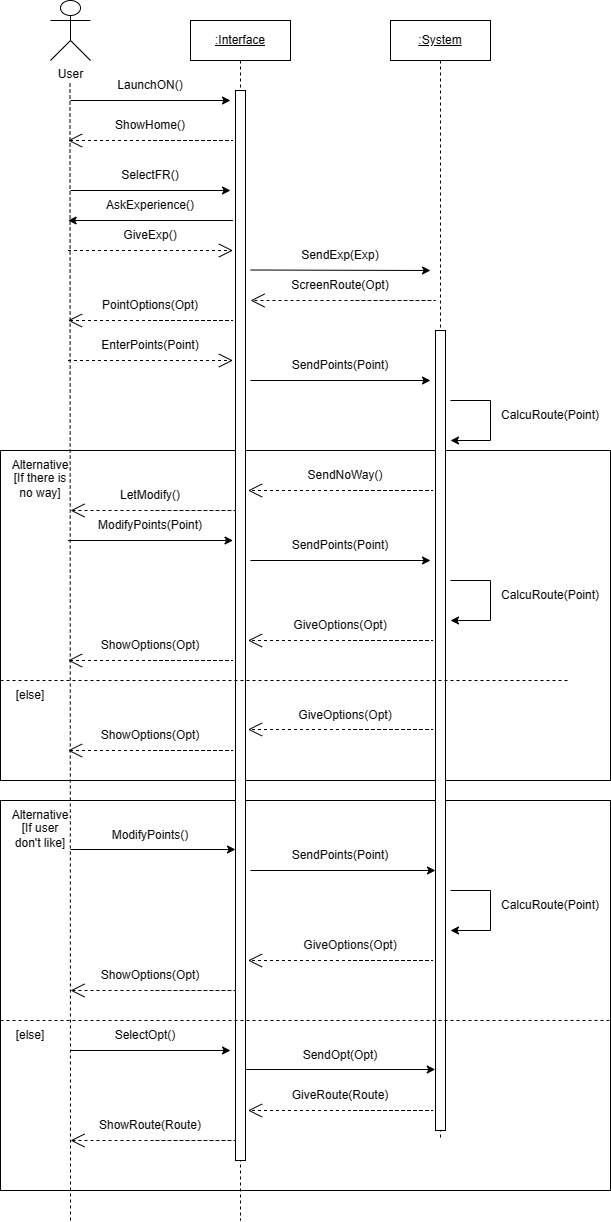

The diagram above was exported from draw.io. Its source (the exported page's mxGraphModel, read from the mxfile embedded in the PNG):
<mxGraphModel dx="1002" dy="617" grid="1" gridSize="10" guides="1" tooltips="1" connect="1" arrows="1" fold="1" page="1" pageScale="1" pageWidth="850" pageHeight="1100" math="0" shadow="0">
  <root>
    <mxCell id="0" />
    <mxCell id="1" parent="0" />
    <mxCell id="rwJL-Uuj1ImksM9g0tzq-97" value="" style="rounded=0;whiteSpace=wrap;html=1;" parent="1" vertex="1">
      <mxGeometry x="50" y="820" width="610" height="390" as="geometry" />
    </mxCell>
    <mxCell id="rwJL-Uuj1ImksM9g0tzq-55" value="" style="rounded=0;whiteSpace=wrap;html=1;" parent="1" vertex="1">
      <mxGeometry x="50" y="470" width="610" height="330" as="geometry" />
    </mxCell>
    <mxCell id="aM9ryv3xv72pqoxQDRHE-1" value="&lt;u&gt;:Interface&lt;/u&gt;" style="shape=umlLifeline;perimeter=lifelinePerimeter;whiteSpace=wrap;html=1;container=0;dropTarget=0;collapsible=0;recursiveResize=0;outlineConnect=0;portConstraint=eastwest;newEdgeStyle={&quot;edgeStyle&quot;:&quot;elbowEdgeStyle&quot;,&quot;elbow&quot;:&quot;vertical&quot;,&quot;curved&quot;:0,&quot;rounded&quot;:0};" parent="1" vertex="1">
      <mxGeometry x="240" y="40" width="100" height="1200" as="geometry" />
    </mxCell>
    <mxCell id="aM9ryv3xv72pqoxQDRHE-2" value="" style="html=1;points=[];perimeter=orthogonalPerimeter;outlineConnect=0;targetShapes=umlLifeline;portConstraint=eastwest;newEdgeStyle={&quot;edgeStyle&quot;:&quot;elbowEdgeStyle&quot;,&quot;elbow&quot;:&quot;vertical&quot;,&quot;curved&quot;:0,&quot;rounded&quot;:0};" parent="aM9ryv3xv72pqoxQDRHE-1" vertex="1">
      <mxGeometry x="45" y="70" width="10" height="1070" as="geometry" />
    </mxCell>
    <mxCell id="aM9ryv3xv72pqoxQDRHE-5" value="&lt;u&gt;:System&lt;/u&gt;" style="shape=umlLifeline;perimeter=lifelinePerimeter;whiteSpace=wrap;html=1;container=0;dropTarget=0;collapsible=0;recursiveResize=0;outlineConnect=0;portConstraint=eastwest;newEdgeStyle={&quot;edgeStyle&quot;:&quot;elbowEdgeStyle&quot;,&quot;elbow&quot;:&quot;vertical&quot;,&quot;curved&quot;:0,&quot;rounded&quot;:0};" parent="1" vertex="1">
      <mxGeometry x="440" y="40" width="100" height="1120" as="geometry" />
    </mxCell>
    <mxCell id="aM9ryv3xv72pqoxQDRHE-6" value="" style="html=1;points=[];perimeter=orthogonalPerimeter;outlineConnect=0;targetShapes=umlLifeline;portConstraint=eastwest;newEdgeStyle={&quot;edgeStyle&quot;:&quot;elbowEdgeStyle&quot;,&quot;elbow&quot;:&quot;vertical&quot;,&quot;curved&quot;:0,&quot;rounded&quot;:0};" parent="aM9ryv3xv72pqoxQDRHE-5" vertex="1">
      <mxGeometry x="45" y="310" width="10" height="800" as="geometry" />
    </mxCell>
    <mxCell id="rwJL-Uuj1ImksM9g0tzq-1" value="User" style="shape=umlActor;verticalLabelPosition=bottom;verticalAlign=top;html=1;outlineConnect=0;" parent="1" vertex="1">
      <mxGeometry x="100" y="20" width="40" height="60" as="geometry" />
    </mxCell>
    <mxCell id="rwJL-Uuj1ImksM9g0tzq-2" value="" style="endArrow=none;dashed=1;html=1;rounded=0;" parent="1" edge="1">
      <mxGeometry width="50" height="50" relative="1" as="geometry">
        <mxPoint x="120" y="1240" as="sourcePoint" />
        <mxPoint x="119.5" y="100" as="targetPoint" />
      </mxGeometry>
    </mxCell>
    <mxCell id="rwJL-Uuj1ImksM9g0tzq-41" value="" style="endArrow=classic;html=1;rounded=0;" parent="1" edge="1">
      <mxGeometry width="50" height="50" relative="1" as="geometry">
        <mxPoint x="120" y="210" as="sourcePoint" />
        <mxPoint x="280" y="210" as="targetPoint" />
      </mxGeometry>
    </mxCell>
    <mxCell id="rwJL-Uuj1ImksM9g0tzq-42" value="SelectFR()" style="text;html=1;align=center;verticalAlign=middle;whiteSpace=wrap;rounded=0;" parent="1" vertex="1">
      <mxGeometry x="170" y="180" width="60" height="30" as="geometry" />
    </mxCell>
    <mxCell id="rwJL-Uuj1ImksM9g0tzq-43" value="" style="endArrow=open;endSize=12;dashed=1;html=1;rounded=0;" parent="1" edge="1">
      <mxGeometry width="160" relative="1" as="geometry">
        <mxPoint x="202.5" y="340" as="sourcePoint" />
        <mxPoint x="117.5" y="340" as="targetPoint" />
        <Array as="points">
          <mxPoint x="282.5" y="340" />
        </Array>
      </mxGeometry>
    </mxCell>
    <mxCell id="rwJL-Uuj1ImksM9g0tzq-44" value="PointOptions(Opt)" style="text;html=1;align=center;verticalAlign=middle;whiteSpace=wrap;rounded=0;" parent="1" vertex="1">
      <mxGeometry x="170" y="310" width="60" height="30" as="geometry" />
    </mxCell>
    <mxCell id="rwJL-Uuj1ImksM9g0tzq-46" value="EnterPoints(Point)" style="text;html=1;align=center;verticalAlign=middle;whiteSpace=wrap;rounded=0;" parent="1" vertex="1">
      <mxGeometry x="170" y="350" width="60" height="30" as="geometry" />
    </mxCell>
    <mxCell id="rwJL-Uuj1ImksM9g0tzq-47" value="" style="endArrow=classic;html=1;rounded=0;" parent="1" edge="1">
      <mxGeometry width="50" height="50" relative="1" as="geometry">
        <mxPoint x="300" y="400" as="sourcePoint" />
        <mxPoint x="480" y="400" as="targetPoint" />
      </mxGeometry>
    </mxCell>
    <mxCell id="rwJL-Uuj1ImksM9g0tzq-48" value="SendPoints(Point)" style="text;html=1;align=center;verticalAlign=middle;whiteSpace=wrap;rounded=0;" parent="1" vertex="1">
      <mxGeometry x="360" y="370" width="60" height="30" as="geometry" />
    </mxCell>
    <mxCell id="rwJL-Uuj1ImksM9g0tzq-49" value="" style="endArrow=classic;html=1;rounded=0;" parent="1" edge="1">
      <mxGeometry width="50" height="50" relative="1" as="geometry">
        <mxPoint x="500" y="420" as="sourcePoint" />
        <mxPoint x="500" y="460" as="targetPoint" />
        <Array as="points">
          <mxPoint x="540" y="420" />
          <mxPoint x="540" y="460" />
        </Array>
      </mxGeometry>
    </mxCell>
    <mxCell id="rwJL-Uuj1ImksM9g0tzq-50" value="CalcuRoute(Point)" style="text;html=1;align=center;verticalAlign=middle;whiteSpace=wrap;rounded=0;" parent="1" vertex="1">
      <mxGeometry x="570" y="420" width="60" height="30" as="geometry" />
    </mxCell>
    <mxCell id="rwJL-Uuj1ImksM9g0tzq-56" value="Alternative" style="text;html=1;align=center;verticalAlign=middle;whiteSpace=wrap;rounded=0;" parent="1" vertex="1">
      <mxGeometry x="60" y="470" width="60" height="30" as="geometry" />
    </mxCell>
    <mxCell id="rwJL-Uuj1ImksM9g0tzq-57" value="[If there is no way]" style="text;html=1;align=center;verticalAlign=middle;whiteSpace=wrap;rounded=0;" parent="1" vertex="1">
      <mxGeometry x="60" y="490" width="60" height="30" as="geometry" />
    </mxCell>
    <mxCell id="rwJL-Uuj1ImksM9g0tzq-58" value="" style="endArrow=classic;html=1;rounded=0;" parent="1" edge="1">
      <mxGeometry width="50" height="50" relative="1" as="geometry">
        <mxPoint x="117.5" y="560" as="sourcePoint" />
        <mxPoint x="282.5" y="560" as="targetPoint" />
      </mxGeometry>
    </mxCell>
    <mxCell id="rwJL-Uuj1ImksM9g0tzq-59" value="ModifyPoints(Point)" style="text;html=1;align=center;verticalAlign=middle;whiteSpace=wrap;rounded=0;" parent="1" vertex="1">
      <mxGeometry x="170" y="530" width="60" height="30" as="geometry" />
    </mxCell>
    <mxCell id="rwJL-Uuj1ImksM9g0tzq-61" value="" style="endArrow=classic;html=1;rounded=0;" parent="1" edge="1">
      <mxGeometry width="50" height="50" relative="1" as="geometry">
        <mxPoint x="500" y="600" as="sourcePoint" />
        <mxPoint x="500" y="640" as="targetPoint" />
        <Array as="points">
          <mxPoint x="540" y="600" />
          <mxPoint x="540" y="640" />
        </Array>
      </mxGeometry>
    </mxCell>
    <mxCell id="rwJL-Uuj1ImksM9g0tzq-62" value="CalcuRoute(Point)" style="text;html=1;align=center;verticalAlign=middle;whiteSpace=wrap;rounded=0;" parent="1" vertex="1">
      <mxGeometry x="570" y="600" width="60" height="30" as="geometry" />
    </mxCell>
    <mxCell id="rwJL-Uuj1ImksM9g0tzq-63" value="" style="endArrow=classic;html=1;rounded=0;" parent="1" edge="1">
      <mxGeometry width="50" height="50" relative="1" as="geometry">
        <mxPoint x="300" y="580" as="sourcePoint" />
        <mxPoint x="480" y="580" as="targetPoint" />
      </mxGeometry>
    </mxCell>
    <mxCell id="rwJL-Uuj1ImksM9g0tzq-64" value="SendPoints(Point)" style="text;html=1;align=center;verticalAlign=middle;whiteSpace=wrap;rounded=0;" parent="1" vertex="1">
      <mxGeometry x="360" y="550" width="60" height="30" as="geometry" />
    </mxCell>
    <mxCell id="rwJL-Uuj1ImksM9g0tzq-65" value="" style="endArrow=open;endSize=12;dashed=1;html=1;rounded=0;" parent="1" edge="1">
      <mxGeometry width="160" relative="1" as="geometry">
        <mxPoint x="402.5" y="660" as="sourcePoint" />
        <mxPoint x="297.5" y="660" as="targetPoint" />
        <Array as="points">
          <mxPoint x="482.5" y="660" />
        </Array>
      </mxGeometry>
    </mxCell>
    <mxCell id="rwJL-Uuj1ImksM9g0tzq-66" value="GiveOptions(Opt)" style="text;html=1;align=center;verticalAlign=middle;whiteSpace=wrap;rounded=0;" parent="1" vertex="1">
      <mxGeometry x="360" y="630" width="60" height="30" as="geometry" />
    </mxCell>
    <mxCell id="rwJL-Uuj1ImksM9g0tzq-67" value="" style="endArrow=open;endSize=12;dashed=1;html=1;rounded=0;" parent="1" edge="1">
      <mxGeometry width="160" relative="1" as="geometry">
        <mxPoint x="202.5" y="680" as="sourcePoint" />
        <mxPoint x="117.5" y="680" as="targetPoint" />
        <Array as="points">
          <mxPoint x="282.5" y="680" />
        </Array>
      </mxGeometry>
    </mxCell>
    <mxCell id="rwJL-Uuj1ImksM9g0tzq-68" value="ShowOptions(Opt)" style="text;html=1;align=center;verticalAlign=middle;whiteSpace=wrap;rounded=0;" parent="1" vertex="1">
      <mxGeometry x="170" y="650" width="60" height="30" as="geometry" />
    </mxCell>
    <mxCell id="rwJL-Uuj1ImksM9g0tzq-69" value="" style="endArrow=none;dashed=1;html=1;rounded=0;" parent="1" edge="1">
      <mxGeometry width="50" height="50" relative="1" as="geometry">
        <mxPoint x="50" y="700" as="sourcePoint" />
        <mxPoint x="620" y="700" as="targetPoint" />
      </mxGeometry>
    </mxCell>
    <mxCell id="rwJL-Uuj1ImksM9g0tzq-70" value="" style="endArrow=open;endSize=12;dashed=1;html=1;rounded=0;" parent="1" edge="1">
      <mxGeometry width="160" relative="1" as="geometry">
        <mxPoint x="402.5" y="510" as="sourcePoint" />
        <mxPoint x="297.5" y="510" as="targetPoint" />
        <Array as="points">
          <mxPoint x="482.5" y="510" />
        </Array>
      </mxGeometry>
    </mxCell>
    <mxCell id="rwJL-Uuj1ImksM9g0tzq-71" value="SendNoWay()" style="text;html=1;align=center;verticalAlign=middle;whiteSpace=wrap;rounded=0;" parent="1" vertex="1">
      <mxGeometry x="365" y="480" width="60" height="30" as="geometry" />
    </mxCell>
    <mxCell id="rwJL-Uuj1ImksM9g0tzq-72" value="" style="endArrow=open;endSize=12;dashed=1;html=1;rounded=0;" parent="1" edge="1">
      <mxGeometry width="160" relative="1" as="geometry">
        <mxPoint x="205" y="530" as="sourcePoint" />
        <mxPoint x="120" y="530" as="targetPoint" />
        <Array as="points">
          <mxPoint x="285" y="530" />
        </Array>
      </mxGeometry>
    </mxCell>
    <mxCell id="rwJL-Uuj1ImksM9g0tzq-73" value="LetModify()" style="text;html=1;align=center;verticalAlign=middle;whiteSpace=wrap;rounded=0;" parent="1" vertex="1">
      <mxGeometry x="170" y="500" width="60" height="30" as="geometry" />
    </mxCell>
    <mxCell id="rwJL-Uuj1ImksM9g0tzq-74" value="[else]" style="text;html=1;align=center;verticalAlign=middle;whiteSpace=wrap;rounded=0;" parent="1" vertex="1">
      <mxGeometry x="50" y="700" width="60" height="30" as="geometry" />
    </mxCell>
    <mxCell id="rwJL-Uuj1ImksM9g0tzq-76" value="GiveOptions(Opt)" style="text;html=1;align=center;verticalAlign=middle;whiteSpace=wrap;rounded=0;" parent="1" vertex="1">
      <mxGeometry x="365" y="720" width="60" height="30" as="geometry" />
    </mxCell>
    <mxCell id="rwJL-Uuj1ImksM9g0tzq-77" value="" style="endArrow=open;endSize=12;dashed=1;html=1;rounded=0;" parent="1" edge="1">
      <mxGeometry width="160" relative="1" as="geometry">
        <mxPoint x="402.5" y="749" as="sourcePoint" />
        <mxPoint x="297.5" y="749" as="targetPoint" />
        <Array as="points">
          <mxPoint x="482.5" y="749" />
        </Array>
      </mxGeometry>
    </mxCell>
    <mxCell id="rwJL-Uuj1ImksM9g0tzq-78" value="" style="endArrow=open;endSize=12;dashed=1;html=1;rounded=0;" parent="1" edge="1">
      <mxGeometry width="160" relative="1" as="geometry">
        <mxPoint x="202.5" y="770" as="sourcePoint" />
        <mxPoint x="117.5" y="770" as="targetPoint" />
        <Array as="points">
          <mxPoint x="282.5" y="770" />
        </Array>
      </mxGeometry>
    </mxCell>
    <mxCell id="rwJL-Uuj1ImksM9g0tzq-79" value="ShowOptions(Opt)" style="text;html=1;align=center;verticalAlign=middle;whiteSpace=wrap;rounded=0;" parent="1" vertex="1">
      <mxGeometry x="170" y="740" width="60" height="30" as="geometry" />
    </mxCell>
    <mxCell id="rwJL-Uuj1ImksM9g0tzq-81" value="SelectOpt()" style="text;html=1;align=center;verticalAlign=middle;whiteSpace=wrap;rounded=0;" parent="1" vertex="1">
      <mxGeometry x="165" y="1040" width="60" height="30" as="geometry" />
    </mxCell>
    <mxCell id="rwJL-Uuj1ImksM9g0tzq-90" value="AskExperience()" style="text;html=1;align=center;verticalAlign=middle;whiteSpace=wrap;rounded=0;" parent="1" vertex="1">
      <mxGeometry x="170" y="210" width="60" height="30" as="geometry" />
    </mxCell>
    <mxCell id="rwJL-Uuj1ImksM9g0tzq-92" value="" style="endArrow=classic;html=1;rounded=0;" parent="1" edge="1">
      <mxGeometry width="50" height="50" relative="1" as="geometry">
        <mxPoint x="300" y="289.5" as="sourcePoint" />
        <mxPoint x="480" y="290" as="targetPoint" />
      </mxGeometry>
    </mxCell>
    <mxCell id="rwJL-Uuj1ImksM9g0tzq-93" value="GiveExp()" style="text;html=1;align=center;verticalAlign=middle;whiteSpace=wrap;rounded=0;" parent="1" vertex="1">
      <mxGeometry x="170" y="240" width="60" height="30" as="geometry" />
    </mxCell>
    <mxCell id="rwJL-Uuj1ImksM9g0tzq-94" value="SendExp(Exp)" style="text;html=1;align=center;verticalAlign=middle;whiteSpace=wrap;rounded=0;" parent="1" vertex="1">
      <mxGeometry x="360" y="260" width="60" height="30" as="geometry" />
    </mxCell>
    <mxCell id="rwJL-Uuj1ImksM9g0tzq-95" value="" style="endArrow=open;endSize=12;dashed=1;html=1;rounded=0;" parent="1" edge="1">
      <mxGeometry width="160" relative="1" as="geometry">
        <mxPoint x="405" y="320" as="sourcePoint" />
        <mxPoint x="300" y="320" as="targetPoint" />
        <Array as="points">
          <mxPoint x="485" y="320" />
        </Array>
      </mxGeometry>
    </mxCell>
    <mxCell id="rwJL-Uuj1ImksM9g0tzq-96" value="ScreenRoute(Opt)" style="text;html=1;align=center;verticalAlign=middle;whiteSpace=wrap;rounded=0;" parent="1" vertex="1">
      <mxGeometry x="360" y="290" width="60" height="30" as="geometry" />
    </mxCell>
    <mxCell id="rwJL-Uuj1ImksM9g0tzq-98" value="Alternative" style="text;html=1;align=center;verticalAlign=middle;whiteSpace=wrap;rounded=0;" parent="1" vertex="1">
      <mxGeometry x="60" y="820" width="60" height="30" as="geometry" />
    </mxCell>
    <mxCell id="rwJL-Uuj1ImksM9g0tzq-99" value="[If user don't like]" style="text;html=1;align=center;verticalAlign=middle;whiteSpace=wrap;rounded=0;" parent="1" vertex="1">
      <mxGeometry x="60" y="840" width="60" height="30" as="geometry" />
    </mxCell>
    <mxCell id="rwJL-Uuj1ImksM9g0tzq-100" value="ModifyPoints()" style="text;html=1;align=center;verticalAlign=middle;whiteSpace=wrap;rounded=0;" parent="1" vertex="1">
      <mxGeometry x="170" y="840" width="60" height="30" as="geometry" />
    </mxCell>
    <mxCell id="rwJL-Uuj1ImksM9g0tzq-101" value="" style="endArrow=classic;html=1;rounded=0;" parent="1" edge="1">
      <mxGeometry width="50" height="50" relative="1" as="geometry">
        <mxPoint x="120" y="869" as="sourcePoint" />
        <mxPoint x="285" y="869" as="targetPoint" />
      </mxGeometry>
    </mxCell>
    <mxCell id="rwJL-Uuj1ImksM9g0tzq-102" value="" style="endArrow=classic;html=1;rounded=0;" parent="1" edge="1">
      <mxGeometry width="50" height="50" relative="1" as="geometry">
        <mxPoint x="300" y="890" as="sourcePoint" />
        <mxPoint x="485" y="890" as="targetPoint" />
      </mxGeometry>
    </mxCell>
    <mxCell id="rwJL-Uuj1ImksM9g0tzq-103" value="SendPoints(Point)" style="text;html=1;align=center;verticalAlign=middle;whiteSpace=wrap;rounded=0;" parent="1" vertex="1">
      <mxGeometry x="360" y="860" width="60" height="30" as="geometry" />
    </mxCell>
    <mxCell id="rwJL-Uuj1ImksM9g0tzq-104" value="" style="endArrow=classic;html=1;rounded=0;" parent="1" edge="1">
      <mxGeometry width="50" height="50" relative="1" as="geometry">
        <mxPoint x="500" y="910" as="sourcePoint" />
        <mxPoint x="500" y="950" as="targetPoint" />
        <Array as="points">
          <mxPoint x="540" y="910" />
          <mxPoint x="540" y="950" />
        </Array>
      </mxGeometry>
    </mxCell>
    <mxCell id="rwJL-Uuj1ImksM9g0tzq-105" value="CalcuRoute(Point)" style="text;html=1;align=center;verticalAlign=middle;whiteSpace=wrap;rounded=0;" parent="1" vertex="1">
      <mxGeometry x="570" y="910" width="60" height="30" as="geometry" />
    </mxCell>
    <mxCell id="rwJL-Uuj1ImksM9g0tzq-106" value="GiveOptions(Opt)" style="text;html=1;align=center;verticalAlign=middle;whiteSpace=wrap;rounded=0;" parent="1" vertex="1">
      <mxGeometry x="370" y="950" width="60" height="30" as="geometry" />
    </mxCell>
    <mxCell id="rwJL-Uuj1ImksM9g0tzq-107" value="" style="endArrow=open;endSize=12;dashed=1;html=1;rounded=0;" parent="1" edge="1">
      <mxGeometry width="160" relative="1" as="geometry">
        <mxPoint x="402.5" y="980" as="sourcePoint" />
        <mxPoint x="297.5" y="980" as="targetPoint" />
        <Array as="points">
          <mxPoint x="482.5" y="980" />
        </Array>
      </mxGeometry>
    </mxCell>
    <mxCell id="rwJL-Uuj1ImksM9g0tzq-108" value="" style="endArrow=open;endSize=12;dashed=1;html=1;rounded=0;" parent="1" edge="1">
      <mxGeometry width="160" relative="1" as="geometry">
        <mxPoint x="205" y="1010" as="sourcePoint" />
        <mxPoint x="120" y="1010" as="targetPoint" />
        <Array as="points">
          <mxPoint x="285" y="1010" />
        </Array>
      </mxGeometry>
    </mxCell>
    <mxCell id="rwJL-Uuj1ImksM9g0tzq-109" value="ShowOptions(Opt)" style="text;html=1;align=center;verticalAlign=middle;whiteSpace=wrap;rounded=0;" parent="1" vertex="1">
      <mxGeometry x="170" y="980" width="60" height="30" as="geometry" />
    </mxCell>
    <mxCell id="rwJL-Uuj1ImksM9g0tzq-110" value="" style="endArrow=none;dashed=1;html=1;rounded=0;entryX=0.998;entryY=0.564;entryDx=0;entryDy=0;entryPerimeter=0;" parent="1" target="rwJL-Uuj1ImksM9g0tzq-97" edge="1">
      <mxGeometry width="50" height="50" relative="1" as="geometry">
        <mxPoint x="50" y="1040" as="sourcePoint" />
        <mxPoint x="100" y="990" as="targetPoint" />
      </mxGeometry>
    </mxCell>
    <mxCell id="rwJL-Uuj1ImksM9g0tzq-111" value="[else]" style="text;html=1;align=center;verticalAlign=middle;whiteSpace=wrap;rounded=0;" parent="1" vertex="1">
      <mxGeometry x="50" y="1040" width="60" height="30" as="geometry" />
    </mxCell>
    <mxCell id="rwJL-Uuj1ImksM9g0tzq-119" value="" style="endArrow=classic;html=1;rounded=0;" parent="1" edge="1">
      <mxGeometry width="50" height="50" relative="1" as="geometry">
        <mxPoint x="120" y="1070" as="sourcePoint" />
        <mxPoint x="280" y="1070" as="targetPoint" />
      </mxGeometry>
    </mxCell>
    <mxCell id="rwJL-Uuj1ImksM9g0tzq-120" value="" style="endArrow=classic;html=1;rounded=0;" parent="1" edge="1">
      <mxGeometry width="50" height="50" relative="1" as="geometry">
        <mxPoint x="295.25" y="1089" as="sourcePoint" />
        <mxPoint x="484.75" y="1089" as="targetPoint" />
      </mxGeometry>
    </mxCell>
    <mxCell id="rwJL-Uuj1ImksM9g0tzq-121" value="SendOpt(Opt)" style="text;html=1;align=center;verticalAlign=middle;whiteSpace=wrap;rounded=0;" parent="1" vertex="1">
      <mxGeometry x="360" y="1060" width="60" height="30" as="geometry" />
    </mxCell>
    <mxCell id="rwJL-Uuj1ImksM9g0tzq-122" value="" style="endArrow=open;endSize=12;dashed=1;html=1;rounded=0;" parent="1" edge="1">
      <mxGeometry width="160" relative="1" as="geometry">
        <mxPoint x="402.5" y="1130" as="sourcePoint" />
        <mxPoint x="297.5" y="1130" as="targetPoint" />
        <Array as="points">
          <mxPoint x="482.5" y="1130" />
        </Array>
      </mxGeometry>
    </mxCell>
    <mxCell id="rwJL-Uuj1ImksM9g0tzq-123" value="GiveRoute(Route)" style="text;html=1;align=center;verticalAlign=middle;whiteSpace=wrap;rounded=0;" parent="1" vertex="1">
      <mxGeometry x="360" y="1100" width="60" height="30" as="geometry" />
    </mxCell>
    <mxCell id="rwJL-Uuj1ImksM9g0tzq-124" value="" style="endArrow=open;endSize=12;dashed=1;html=1;rounded=0;" parent="1" edge="1">
      <mxGeometry width="160" relative="1" as="geometry">
        <mxPoint x="205" y="1160" as="sourcePoint" />
        <mxPoint x="120" y="1160" as="targetPoint" />
        <Array as="points">
          <mxPoint x="285" y="1160" />
        </Array>
      </mxGeometry>
    </mxCell>
    <mxCell id="rwJL-Uuj1ImksM9g0tzq-125" value="ShowRoute(Route)" style="text;html=1;align=center;verticalAlign=middle;whiteSpace=wrap;rounded=0;" parent="1" vertex="1">
      <mxGeometry x="170" y="1130" width="60" height="30" as="geometry" />
    </mxCell>
    <mxCell id="rwJL-Uuj1ImksM9g0tzq-130" value="" style="endArrow=classic;html=1;rounded=0;" parent="1" edge="1">
      <mxGeometry width="50" height="50" relative="1" as="geometry">
        <mxPoint x="282.38" y="240" as="sourcePoint" />
        <mxPoint x="117.63" y="240" as="targetPoint" />
        <Array as="points">
          <mxPoint x="182.88" y="240" />
        </Array>
      </mxGeometry>
    </mxCell>
    <mxCell id="rwJL-Uuj1ImksM9g0tzq-133" value="" style="endArrow=open;endSize=12;dashed=1;html=1;rounded=0;" parent="1" edge="1">
      <mxGeometry width="160" relative="1" as="geometry">
        <mxPoint x="117.5" y="380" as="sourcePoint" />
        <mxPoint x="282.5" y="380" as="targetPoint" />
        <Array as="points" />
      </mxGeometry>
    </mxCell>
    <mxCell id="rwJL-Uuj1ImksM9g0tzq-140" value="" style="endArrow=open;endSize=12;dashed=1;html=1;rounded=0;" parent="1" edge="1">
      <mxGeometry width="160" relative="1" as="geometry">
        <mxPoint x="117.5" y="270" as="sourcePoint" />
        <mxPoint x="282.5" y="270" as="targetPoint" />
        <Array as="points" />
      </mxGeometry>
    </mxCell>
    <mxCell id="dM6f7cbFC5G-P_LRy9bI-1" value="" style="endArrow=classic;html=1;rounded=0;" edge="1" parent="1">
      <mxGeometry width="50" height="50" relative="1" as="geometry">
        <mxPoint x="120" y="120" as="sourcePoint" />
        <mxPoint x="280" y="120" as="targetPoint" />
      </mxGeometry>
    </mxCell>
    <mxCell id="dM6f7cbFC5G-P_LRy9bI-2" value="LaunchON()" style="text;html=1;align=center;verticalAlign=middle;whiteSpace=wrap;rounded=0;" vertex="1" parent="1">
      <mxGeometry x="170" y="90" width="60" height="30" as="geometry" />
    </mxCell>
    <mxCell id="dM6f7cbFC5G-P_LRy9bI-4" value="" style="endArrow=open;endSize=12;dashed=1;html=1;rounded=0;" edge="1" parent="1">
      <mxGeometry width="160" relative="1" as="geometry">
        <mxPoint x="202.5" y="160" as="sourcePoint" />
        <mxPoint x="117.5" y="160" as="targetPoint" />
        <Array as="points">
          <mxPoint x="282.5" y="160" />
        </Array>
      </mxGeometry>
    </mxCell>
    <mxCell id="dM6f7cbFC5G-P_LRy9bI-5" value="ShowHome()" style="text;html=1;align=center;verticalAlign=middle;whiteSpace=wrap;rounded=0;" vertex="1" parent="1">
      <mxGeometry x="170" y="130" width="60" height="30" as="geometry" />
    </mxCell>
  </root>
</mxGraphModel>